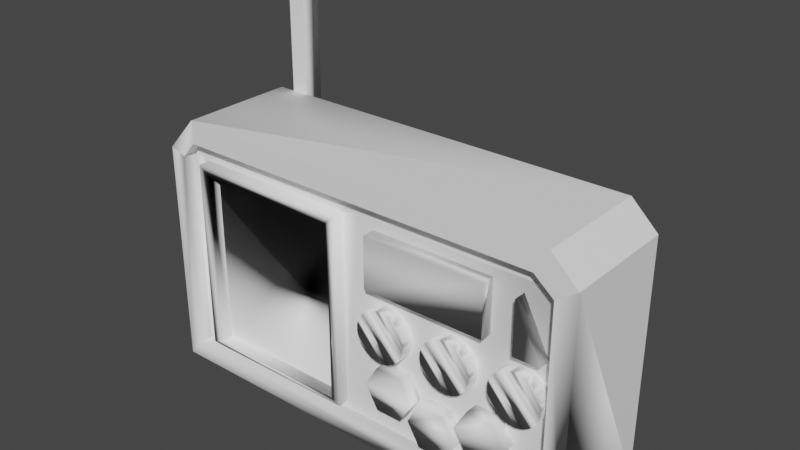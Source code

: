 # Source: radio.blend  (saved by Blender 3.3.6; exported with 4.5.12 LTS)
import bpy
from mathutils import Matrix  # noqa: F401  (used for matrix-valued properties, if any)

bpy.ops.wm.read_factory_settings(use_empty=True)
scene = bpy.context.scene
scene.name = 'Scene'

# ---- materials (node trees are filled in below, after node groups)
mat_white = bpy.data.materials.new('White')
mat_white.use_transparent_shadow = False
mat_white.diffuse_color = (1.0, 1.0, 1.0, 1.0)
mat_white.roughness = 0.5528
mat_white.specular_intensity = 1.0

# ---- material node trees
mat_white.use_nodes = True; mat_white.node_tree.nodes.clear()
_N = mat_white.node_tree.nodes; _L = mat_white.node_tree.links
n0 = _N.new('ShaderNodeBsdfPrincipled'); n0.name = 'Principled BSDF'; n0.location = (10, 300)
n0.distribution = 'GGX'
n0.subsurface_method = 'RANDOM_WALK_SKIN'
n0.inputs[0].default_value = (1.0, 1.0, 1.0, 1.0)
n0.inputs[2].default_value = 0.5528
n0.inputs[3].default_value = 1.45
n0.inputs[13].default_value = 1.0
n0.inputs[27].default_value = (0.0, 0.0, 0.0, 1.0)
n0.inputs[28].default_value = 1.0
n1 = _N.new('ShaderNodeOutputMaterial'); n1.name = 'Material Output'; n1.location = (300, 300)
n2 = _N.new('ShaderNodeNormalMap'); n2.name = 'Normal Map'; n2.location = (-300, -300)
n2.label = 'Normal/Map'
_L.new(n0.outputs[0], n1.inputs[0])
_L.new(n2.outputs[0], n0.inputs[5])
n1.is_active_output = True

# ---- world
world_world = bpy.data.worlds.new('World'); scene.world = world_world
world_world.use_nodes = True; world_world.node_tree.nodes.clear()
_N = world_world.node_tree.nodes; _L = world_world.node_tree.links
n0 = _N.new('ShaderNodeOutputWorld'); n0.name = 'World Output'; n0.location = (300, 300)
n1 = _N.new('ShaderNodeBackground'); n1.name = 'Background'; n1.location = (10, 300)
n1.inputs[0].default_value = (0.05088, 0.05088, 0.05088, 1.0)
_L.new(n1.outputs[0], n0.inputs[0])
n0.is_active_output = True
world_world.color = (0.05088, 0.05088, 0.05088)
world_world.use_sun_shadow = False
world_world.sun_shadow_jitter_overblur = 0.0

# ---- meshes
me_mesh1 = bpy.data.meshes.new('Mesh1')
me_mesh1.from_pydata([(138.0, 0.0, -36.0), (14.8, 120.0, -42.0), (14.8, 0.0, -42.0), (20.29, 120.0, -42.0), (20.29, 0.0, -42.0), (20.29, 0.0, -36.0), (14.8, 120.0, -36.0), (20.29, 120.0, -36.0), (14.8, 82.0, -36.0), (138.0, 74.13, -36.0), (20.29, 82.0, -36.0), (129.8, 82.0, -36.0), (0.0, 0.0, 0.0), (138.0, 0.0, 0.0), (138.0, 74.13, 0.0), (129.8, 82.0, 0.0), (0.0, 71.39, 0.0), (0.0, 0.0, -36.0), (14.8, 0.0, -36.0), (0.0, 71.39, -36.0), (9.703, 82.0, 0.0), (9.703, 82.0, -36.0), (131.7, 5.749, -4.0), (5.101, 5.749, -4.0), (131.7, 69.75, -4.0), (5.101, 69.75, -4.0), (5.101, 5.749, -4.0), (131.7, 5.749, -4.0), (131.7, 69.75, -4.0), (5.101, 69.75, -4.0), (131.7, 5.749, 0.0), (5.101, 5.749, 0.0), (131.7, 5.749, -4.0), (131.7, 69.75, -4.0), (131.7, 69.75, 0.0), (125.7, 74.78, -4.0), (125.7, 74.78, 0.0), (9.703, 74.78, -4.0), (9.703, 74.78, 0.0), (5.101, 69.75, -4.0), (5.101, 5.749, -4.0), (5.101, 69.75, 0.0), (85.59, 32.87, -4.0), (85.59, 32.87, 4.671e-13), (86.7, 34.64, 4.922e-13), (86.7, 34.64, -4.0), (87.31, 36.64, 5.206e-13), (87.31, 36.64, -4.0), (87.38, 38.72, 5.503e-13), (87.38, 38.72, -4.0), (86.9, 40.76, 5.792e-13), (86.9, 40.76, -4.0), (85.92, 42.6, 6.054e-13), (85.92, 42.6, -4.0), (84.5, 44.13, 6.271e-13), (84.5, 44.13, -4.0), (82.72, 45.23, 6.428e-13), (82.72, 45.23, -4.0), (80.73, 45.84, -4.0), (80.73, 45.84, 6.514e-13), (78.64, 45.91, 6.524e-13), (78.64, 45.91, -4.0), (76.6, 45.44, 6.457e-13), (76.6, 45.44, -4.0), (74.76, 44.46, -4.0), (74.76, 44.46, 6.318e-13), (73.24, 43.03, 6.115e-13), (73.24, 43.03, -4.0), (72.13, 41.26, 5.863e-13), (72.13, 41.26, -4.0), (71.52, 39.26, -4.0), (71.52, 39.26, 5.58e-13), (71.45, 37.18, 5.283e-13), (71.45, 37.18, -4.0), (71.92, 35.14, 4.994e-13), (71.92, 35.14, -4.0), (72.9, 33.3, 4.732e-13), (72.9, 33.3, -4.0), (74.33, 31.77, -4.0), (74.33, 31.77, 4.515e-13), (76.1, 30.67, 4.358e-13), (76.1, 30.67, -4.0), (78.1, 30.06, -4.0), (78.1, 30.06, 4.271e-13), (80.19, 29.99, -4.0), (80.19, 29.99, 4.261e-13), (82.22, 30.46, 4.328e-13), (82.22, 30.46, -4.0), (84.07, 31.44, 4.468e-13), (84.07, 31.44, -4.0), (107.1, 32.87, -4.0), (107.1, 32.87, 4.671e-13), (108.2, 34.64, 4.922e-13), (108.2, 34.64, -4.0), (108.8, 36.64, 5.206e-13), (108.8, 36.64, -4.0), (108.9, 38.72, 5.503e-13), (108.9, 38.72, -4.0), (108.4, 40.76, 5.792e-13), (108.4, 40.76, -4.0), (107.4, 42.6, 6.054e-13), (107.4, 42.6, -4.0), (106.0, 44.13, 6.271e-13), (106.0, 44.13, -4.0), (104.2, 45.23, 6.428e-13), (104.2, 45.23, -4.0), (102.2, 45.84, -4.0), (102.2, 45.84, 6.514e-13), (100.1, 45.91, 6.524e-13), (100.1, 45.91, -4.0), (98.1, 45.44, 6.457e-13), (98.1, 45.44, -4.0), (96.26, 44.46, -4.0), (96.26, 44.46, 6.318e-13), (94.74, 43.03, 6.115e-13), (94.74, 43.03, -4.0), (93.63, 41.26, 5.863e-13), (93.63, 41.26, -4.0), (93.02, 39.26, -4.0), (93.02, 39.26, 5.58e-13), (92.95, 37.18, 5.283e-13), (92.95, 37.18, -4.0), (93.42, 35.14, 4.994e-13), (93.42, 35.14, -4.0), (94.4, 33.3, 4.732e-13), (94.4, 33.3, -4.0), (95.83, 31.77, -4.0), (95.83, 31.77, 4.515e-13), (97.6, 30.67, 4.358e-13), (97.6, 30.67, -4.0), (99.6, 30.06, -4.0), (99.6, 30.06, 4.271e-13), (101.7, 29.99, -4.0), (101.7, 29.99, 4.261e-13), (103.7, 30.46, 4.328e-13), (103.7, 30.46, -4.0), (105.6, 31.44, 4.468e-13), (105.6, 31.44, -4.0), (128.6, 32.87, -4.0), (128.6, 32.87, 4.671e-13), (129.7, 34.64, 4.922e-13), (129.7, 34.64, -4.0), (130.3, 36.64, 5.206e-13), (130.3, 36.64, -4.0), (130.4, 38.72, 5.503e-13), (130.4, 38.72, -4.0), (129.9, 40.76, 5.792e-13), (129.9, 40.76, -4.0), (128.9, 42.6, 6.054e-13), (128.9, 42.6, -4.0), (127.5, 44.13, 6.271e-13), (127.5, 44.13, -4.0), (125.7, 45.23, 6.428e-13), (125.7, 45.23, -4.0), (123.7, 45.84, -4.0), (123.7, 45.84, 6.514e-13), (121.6, 45.91, 6.524e-13), (121.6, 45.91, -4.0), (119.6, 45.44, 6.457e-13), (119.6, 45.44, -4.0), (117.8, 44.46, -4.0), (117.8, 44.46, 6.318e-13), (116.2, 43.03, 6.115e-13), (116.2, 43.03, -4.0), (115.1, 41.26, 5.863e-13), (115.1, 41.26, -4.0), (114.5, 39.26, -4.0), (114.5, 39.26, 5.58e-13), (114.5, 37.18, 5.283e-13), (114.5, 37.18, -4.0), (114.9, 35.14, 4.994e-13), (114.9, 35.14, -4.0), (115.9, 33.3, 4.732e-13), (115.9, 33.3, -4.0), (117.3, 31.77, -4.0), (117.3, 31.77, 4.515e-13), (119.1, 30.67, 4.358e-13), (119.1, 30.67, -4.0), (121.1, 30.06, -4.0), (121.1, 30.06, 4.271e-13), (123.2, 29.99, -4.0), (123.2, 29.99, 4.261e-13), (125.2, 30.46, 4.328e-13), (125.2, 30.46, -4.0), (127.1, 31.44, 4.468e-13), (127.1, 31.44, -4.0), (89.1, 15.64, 2.222e-13), (93.1, 8.707, 1.237e-13), (93.1, 8.707, -4.0), (89.1, 15.64, -4.0), (101.1, 8.707, 1.237e-13), (105.1, 15.64, 2.222e-13), (105.1, 15.64, -4.0), (101.1, 8.707, -4.0), (101.1, 22.56, -4.0), (93.1, 22.56, -4.0), (93.1, 22.56, 3.206e-13), (101.1, 22.56, 3.206e-13), (108.6, 14.13, 2.036e-13), (108.6, 14.13, -4.0), (116.6, 14.13, 2.036e-13), (116.6, 14.13, -4.0), (120.6, 21.06, 3.02e-13), (120.6, 21.06, -4.0), (116.6, 27.98, 4.005e-13), (116.6, 27.98, -4.0), (108.6, 27.98, 4.005e-13), (104.6, 21.06, 3.02e-13), (104.6, 21.06, -4.0), (108.6, 27.98, -4.0), (86.31, 14.13, 2.008e-13), (90.31, 21.06, 2.992e-13), (90.31, 21.06, -4.0), (86.31, 14.13, -4.0), (86.31, 27.98, 3.977e-13), (78.31, 27.98, 3.977e-13), (78.31, 27.98, -4.0), (86.31, 27.98, -4.0), (74.31, 21.06, 2.992e-13), (78.31, 14.13, 2.008e-13), (78.31, 14.13, -4.0), (74.31, 21.06, -4.0), (112.2, 66.92, -4.0), (112.2, 66.92, 9.51e-13), (74.17, 66.92, 9.51e-13), (74.17, 50.92, 7.237e-13), (74.17, 50.92, -4.0), (74.17, 66.92, -4.0), (112.2, 50.92, 7.237e-13), (112.2, 50.92, -4.0), (121.2, 66.06, -4.0), (121.2, 66.06, 9.433e-13), (121.2, 50.06, 7.16e-13), (129.2, 50.06, 7.16e-13), (129.2, 50.06, -4.0), (121.2, 50.06, -4.0), (63.49, 8.756, -4.0), (63.49, 8.756, 1.318e-13), (63.49, 68.76, 9.844e-13), (11.49, 68.76, -4.0), (63.49, 68.76, -4.0), (11.49, 68.76, 9.844e-13), (11.49, 8.756, 1.318e-13), (11.49, 8.756, -4.0), (15.07, 10.19, -4.0), (61.07, 10.19, -4.0), (61.07, 10.19, 1.448e-13), (15.07, 10.19, 1.448e-13), (61.07, 66.19, -4.0), (61.07, 66.19, 9.406e-13), (15.07, 66.19, -4.0), (15.07, 66.19, 9.406e-13), (68.4, 69.75, -4.0), (68.4, 5.749, -4.0)], [(27, 28), (26, 27), (26, 29), (253, 23), (22, 24), (22, 253)], [(9, 0, 5), (9, 5, 10), (0, 9, 14), (14, 13, 0), (19, 12, 16), (17, 12, 19), (4, 2, 1, 3), (2, 18, 6, 1), (4, 3, 7, 5), (2, 4, 5, 18), (6, 8, 10, 7), (6, 7, 3, 1), (15, 9, 11), (9, 15, 14), (11, 20, 15), (20, 11, 21), (13, 30, 31, 12), (14, 15, 36, 34), (34, 30, 13, 14), (20, 38, 36, 15), (20, 16, 41, 38), (41, 16, 12, 31), (8, 19, 21), (18, 17, 19), (21, 16, 20), (19, 16, 21), (39, 252, 33, 35, 37), (40, 31, 30, 32), (30, 34, 33, 32), (33, 34, 36, 35), (37, 35, 36, 38), (41, 39, 37, 38), (31, 40, 39, 41), (10, 11, 9), (17, 18, 12), (12, 18, 5), (13, 12, 5), (5, 0, 13), (18, 19, 8), (40, 243, 239, 39), (252, 39, 239, 240), (44, 43, 42, 45), (52, 50, 51, 53), (49, 48, 46, 47), (49, 51, 50, 48), (45, 47, 46, 44), (54, 52, 53, 55), (57, 56, 54, 55), (56, 57, 58, 59), (58, 61, 60, 59), (62, 60, 61, 63), (64, 65, 62, 63), (64, 67, 66, 65), (68, 66, 67, 69), (68, 69, 70, 71), (72, 71, 70, 73), (73, 75, 74, 72), (76, 74, 75, 77), (76, 77, 78, 79), (80, 79, 78, 81), (80, 81, 82, 83), (84, 85, 83, 82), (84, 87, 86, 85), (89, 88, 86, 87), (88, 89, 42, 43), (65, 66, 88, 43), (65, 43, 44, 62), (44, 46, 60, 62), (46, 48, 59, 60), (48, 50, 56, 59), (50, 52, 54, 56), (66, 68, 86, 88), (68, 71, 85, 86), (85, 71, 72, 83), (72, 74, 80, 83), (74, 76, 79, 80), (92, 91, 90, 93), (100, 98, 99, 101), (97, 96, 94, 95), (97, 99, 98, 96), (93, 95, 94, 92), (102, 100, 101, 103), (105, 104, 102, 103), (104, 105, 106, 107), (106, 109, 108, 107), (110, 108, 109, 111), (112, 113, 110, 111), (112, 115, 114, 113), (116, 114, 115, 117), (116, 117, 118, 119), (120, 119, 118, 121), (121, 123, 122, 120), (124, 122, 123, 125), (124, 125, 126, 127), (128, 127, 126, 129), (128, 129, 130, 131), (132, 133, 131, 130), (132, 135, 134, 133), (137, 136, 134, 135), (136, 137, 90, 91), (113, 114, 136, 91), (113, 91, 92, 110), (92, 94, 108, 110), (94, 96, 107, 108), (96, 98, 104, 107), (98, 100, 102, 104), (114, 116, 134, 136), (116, 119, 133, 134), (133, 119, 120, 131), (120, 122, 128, 131), (122, 124, 127, 128), (140, 139, 138, 141), (148, 146, 147, 149), (145, 144, 142, 143), (145, 147, 146, 144), (141, 143, 142, 140), (150, 148, 149, 151), (153, 152, 150, 151), (152, 153, 154, 155), (154, 157, 156, 155), (158, 156, 157, 159), (160, 161, 158, 159), (160, 163, 162, 161), (164, 162, 163, 165), (164, 165, 166, 167), (168, 167, 166, 169), (169, 171, 170, 168), (172, 170, 171, 173), (172, 173, 174, 175), (176, 175, 174, 177), (176, 177, 178, 179), (180, 181, 179, 178), (180, 183, 182, 181), (185, 184, 182, 183), (184, 185, 138, 139), (161, 162, 184, 139), (161, 139, 140, 158), (140, 142, 156, 158), (142, 144, 155, 156), (144, 146, 152, 155), (146, 148, 150, 152), (162, 164, 182, 184), (164, 167, 181, 182), (181, 167, 168, 179), (168, 170, 176, 179), (170, 172, 175, 176), (215, 218, 214), (193, 190, 187, 188), (188, 187, 186, 189), (216, 221, 218, 215), (193, 192, 191, 190), (213, 210, 219, 220), (216, 215, 214, 217), (207, 204, 206), (208, 199, 198, 207), (199, 201, 200, 198), (201, 203, 202, 200), (203, 205, 204, 202), (209, 206, 204, 205), (208, 207, 206, 209), (211, 214, 218, 219), (212, 211, 210, 213), (217, 214, 211, 212), (196, 197, 194, 195), (191, 192, 194, 197), (220, 219, 218, 221), (195, 189, 186, 196), (202, 204, 207, 198), (202, 198, 200), (219, 210, 211), (186, 197, 196), (191, 197, 186, 187), (187, 190, 191), (223, 224, 225, 228), (222, 223, 228, 229), (222, 227, 224, 223), (226, 225, 224, 227), (226, 229, 228, 225), (232, 233, 231), (230, 231, 233, 234), (230, 235, 232, 231), (234, 233, 232, 235), (247, 251, 241, 242), (238, 241, 251, 249), (247, 242, 237, 246), (249, 246, 237, 238), (237, 242, 243, 236), (240, 238, 237, 236), (238, 240, 239, 241), (242, 241, 239, 243), (251, 247, 244, 250), (246, 245, 244, 247), (246, 249, 248, 245), (249, 251, 250, 248), (253, 236, 243, 40), (236, 253, 252, 240), (252, 253, 32, 33)])
me_mesh1.polygons.foreach_set('use_smooth', [0, 0, 0, 1, 1, 1, 1, 1, 1, 1, 0, 1, 0, 0, 0, 1, 1, 0, 1, 0, 0, 1, 1, 1, 1, 1, 0, 1, 1, 0, 0, 1, 1, 0, 1, 1, 1, 0, 1, 1, 0, 1, 1, 1, 1, 1, 1, 1, 1, 1, 1, 1, 1, 1, 1, 1, 1, 1, 1, 1, 1, 1, 1, 1, 1, 1, 1, 1, 1, 1, 1, 1, 1, 1, 1, 1, 1, 1, 1, 1, 1, 1, 1, 1, 1, 1, 1, 1, 1, 1, 1, 1, 1, 1, 1, 1, 1, 1, 1, 1, 1, 1, 1, 1, 1, 1, 1, 1, 1, 1, 1, 1, 1, 1, 1, 1, 1, 1, 1, 1, 1, 1, 1, 1, 1, 1, 1, 1, 1, 1, 1, 1, 1, 1, 1, 1, 1, 1, 1, 1, 1, 1, 1, 1, 1, 1, 1, 1, 1, 1, 1, 1, 1, 1, 1, 1, 1, 1, 1, 1, 1, 1, 1, 1, 1, 1, 1, 1, 1, 1, 1, 1, 1, 1, 1, 1, 1, 1, 1, 1, 1, 1, 1, 1, 1, 1, 1, 1, 1, 1, 1, 1, 1, 1, 1, 1, 0])
_uv = me_mesh1.uv_layers.new(name='UVSet0')
_uv.uv.foreach_set('vector', [0.0, 0.0, 0.0, 0.0, 0.0, 0.0, 0.0, 0.0, 0.0, 0.0, 0.0, 0.0, 0.0, 0.0, 0.0, 0.0, 0.0, 0.0, 0.0, 0.0, 27.17, 0.0, 0.0, 0.0, 0.0, 0.0, 0.0, 0.0, 0.0, 0.0, 0.0, 0.0, 0.0, 0.0, 0.0, 14.05, 8.268, 0.0, -2.913, 0.0, -2.913, 23.62, 8.268, 23.62, -2.913, 0.0, 0.0, 0.0, 0.0, 0.0, -2.913, 23.62, 8.268, 0.0, 8.268, 23.62, 0.0, 0.0, 0.0, 0.0, -2.913, 0.0, 8.268, 0.0, 0.0, 0.0, -2.913, 0.0, 0.0, 0.0, 0.0, 0.0, 0.0, 0.0, 0.0, 0.0, 0.0, 0.0, 0.0, 0.0, 8.268, 23.62, -2.913, 23.62, 0.0, 0.0, 0.0, 0.0, 25.55, 7.087, 0.0, 0.0, 25.55, 16.14, 0.0, 0.0, 25.55, 7.087, 0.0, 0.0, 0.0, 0.0, 0.0, 0.0, 25.55, 7.087, -7.087, 13.2, 27.17, 0.0, 0.0, 0.0, 0.0, 0.0, 0.0, 0.0, 0.0, 0.0, 0.0, 0.0, -24.74, 0.0, 0.0, -11.04, 0.0, -11.04, 0.0, 0.0, 27.17, 0.0, 0.0, 0.0, 0.0, 0.0, 0.0, 12.15, -24.74, 0.0, 0.0, 0.0, 0.0, 0.0, 0.0, 0.0, 0.0, 13.73, 0.0, 12.15, 0.0, 13.73, 0.0, 0.0, 0.0, 0.0, 0.0, 0.0, 0.0, 0.0, 0.0, 0.0, -7.087, 13.2, -2.913, 0.0, 0.0, 0.0, 0.0, 14.05, -7.087, 13.2, 0.0, 0.0, 0.0, 0.0, 0.0, 0.0, 0.0, 0.0, -7.087, 13.2, 0.0, 0.0, 0.0, 0.0, 0.0, 0.0, 0.0, 0.0, 0.0, 0.0, 0.7874, 1.132, 0.0, 0.0, 0.0, 0.0, 0.0, 0.0, 0.0, 0.0, 0.0, -11.04, 0.0, 0.0, 0.0, 0.0, 0.0, 0.0, 0.0, -11.04, -24.74, 0.0, -24.74, 0.7874, 0.7874, 12.15, -24.74, 0.7874, -24.74, 0.0, 0.0, 12.15, 0.0, 13.73, 0.0, 0.0, 0.7874, 12.15, 0.0, 12.15, 0.0, 0.0, 0.7874, 1.132, 0.0, 0.0, 0.0, 13.73, 3.993, 7.087, 25.55, 7.087, 0.0, 0.0, 0.0, 0.0, -2.913, 0.0, 0.0, 0.0, 0.0, 0.0, -2.913, 0.0, 0.0, 0.0, 27.17, 0.0, 0.0, 0.0, 0.0, 0.0, 0.0, 0.0, 0.0, 0.0, 27.17, 0.0, -2.913, 0.0, 0.0, 14.05, 0.0, 0.0, 0.7874, 1.132, -0.7874, 1.724, 0.0, 0.0, 0.0, 0.0, 0.0, 0.0, 0.0, 0.0, 0.0, 0.0, 12.5, 0.7874, 0.0, 0.0, 0.0, 16.73, 0.0, 0.0, 0.7874, 11.5, 0.0, -5.419, 0.0, 3.952, 0.7874, 3.952, 0.7874, -5.419, 0.7874, 3.541, 0.0, 8.203, 0.0, 11.91, 0.7874, 11.91, 0.7874, 3.541, 0.7874, 3.952, 0.0, 3.952, 0.0, 8.203, 0.7874, 11.5, 0.7874, 11.91, 0.0, 11.91, 0.0, 0.0, 0.0, -9.518, 0.0, -5.419, 0.7874, -5.419, 0.7874, -9.518, 0.7874, -12.98, 0.0, -12.98, 0.0, -9.518, 0.7874, -9.518, 0.0, -12.98, 0.7874, -12.98, 0.0, 0.0, 0.0, 0.0, 0.0, 0.0, -0.7874, 17.12, 0.0, 17.12, 0.0, 0.0, 0.0, 17.51, 0.0, 17.12, -0.7874, 17.12, -0.7874, 17.51, 0.0, 0.0, 0.0, 0.0, 0.0, 17.51, -0.7874, 17.51, 0.0, 0.0, -0.7874, 14.82, 0.0, 14.82, 0.0, 0.0, 0.0, 11.91, 0.0, 14.82, -0.7874, 14.82, -0.7874, 11.91, 0.0, 11.91, -0.7874, 11.91, 0.0, 0.0, 0.0, 11.5, 0.0, 0.0, 0.0, 11.5, 0.0, 0.0, -0.7874, 3.952, -0.7874, 3.952, -0.7874, -0.5537, 0.0, -0.5537, 0.0, 0.0, 0.0, -5.008, 0.0, -0.5537, -0.7874, -0.5537, -0.7874, -5.008, 0.0, -5.008, -0.7874, -5.008, 0.0, 0.0, 0.0, -5.419, 0.0, -12.57, 0.0, -5.419, 0.0, 0.0, -0.7874, -12.57, 0.0, -12.57, -0.7874, -12.57, 0.0, 0.0, 0.0, 0.0, 0.7874, 16.71, 0.0, 16.71, 0.0, 0.0, 0.0, 0.0, 0.7874, 16.71, 0.7874, 17.1, 0.0, 17.1, 0.0, 0.0, 0.7874, 16.32, 0.0, 16.32, 0.0, 17.1, 0.7874, 17.1, 0.0, 16.32, 0.7874, 16.32, 0.0, 0.0, 0.0, 16.73, 0.0, 0.0, 0.0, 0.0, 0.0, 16.32, 0.0, 16.73, 0.0, 0.0, 0.0, 16.73, 0.0, 0.0, 0.0, 17.51, 0.0, 0.0, 0.0, 11.91, 0.0, 17.12, 0.0, 17.51, 0.0, 11.91, 0.0, 8.203, 0.0, 0.0, 0.0, 17.12, 0.0, 8.203, 0.0, 3.952, 0.0, -12.98, 0.0, 0.0, 0.0, 3.952, 0.0, -5.419, 0.0, -9.518, 0.0, -12.98, 0.0, 0.0, 0.0, 14.41, 0.0, 17.1, 0.0, 16.32, 0.0, 14.41, 0.0, 11.5, 0.0, 0.0, 0.0, 17.1, 0.0, 0.0, 0.0, 11.5, 0.0, 0.0, 0.0, 0.0, 0.0, 0.0, 0.0, 3.541, 0.0, -12.57, 0.0, 0.0, 0.0, 3.541, 0.0, -5.008, 0.0, -5.419, 0.0, -12.57, 0.0, 0.0, 0.0, 16.73, 0.0, 0.0, 0.7874, 11.5, 0.0, -5.419, 0.0, 3.952, 0.7874, 3.952, 0.7874, -5.419, 0.7874, 3.541, 0.0, 8.203, 0.0, 11.91, 0.7874, 11.91, 0.7874, 3.541, 0.7874, 3.952, 0.0, 3.952, 0.0, 8.203, 0.7874, 11.5, 0.7874, 11.91, 0.0, 11.91, 0.0, 0.0, 0.0, -9.518, 0.0, -5.419, 0.7874, -5.419, 0.7874, -9.518, 0.7874, -12.98, 0.0, -12.98, 0.0, -9.518, 0.7874, -9.518, 0.0, -12.98, 0.7874, -12.98, 0.0, 0.0, 0.0, 0.0, 0.0, 0.0, -0.7874, 17.12, 0.0, 17.12, 0.0, 0.0, 0.0, 17.51, 0.0, 17.12, -0.7874, 17.12, -0.7874, 17.51, 0.0, 0.0, 0.0, 0.0, 0.0, 17.51, -0.7874, 17.51, 0.0, 0.0, -0.7874, 14.82, 0.0, 14.82, 0.0, 0.0, 0.0, 11.91, 0.0, 14.82, -0.7874, 14.82, -0.7874, 11.91, 0.0, 11.91, -0.7874, 11.91, 0.0, 0.0, 0.0, 11.5, 0.0, 0.0, 0.0, 11.5, 0.0, 0.0, -0.7874, 3.952, -0.7874, 3.952, -0.7874, -0.5537, 0.0, -0.5537, 0.0, 0.0, 0.0, -5.008, 0.0, -0.5537, -0.7874, -0.5537, -0.7874, -5.008, 0.0, -5.008, -0.7874, -5.008, 0.0, 0.0, 0.0, -5.419, 0.0, -12.57, 0.0, -5.419, 0.0, 0.0, -0.7874, -12.57, 0.0, -12.57, -0.7874, -12.57, 0.0, 0.0, 0.0, 0.0, 0.7874, 16.71, 0.0, 16.71, 0.0, 0.0, 0.0, 0.0, 0.7874, 16.71, 0.7874, 17.1, 0.0, 17.1, 0.0, 0.0, 0.7874, 16.32, 0.0, 16.32, 0.0, 17.1, 0.7874, 17.1, 0.0, 16.32, 0.7874, 16.32, 0.0, 0.0, 0.0, 16.73, 0.0, 0.0, 0.0, 0.0, 0.0, 16.32, 0.0, 16.73, 0.0, 0.0, 0.0, 16.73, 0.0, 0.0, 0.0, 17.51, 0.0, 0.0, 0.0, 11.91, 0.0, 17.12, 0.0, 17.51, 0.0, 11.91, 0.0, 8.203, 0.0, 0.0, 0.0, 17.12, 0.0, 8.203, 0.0, 3.952, 0.0, -12.98, 0.0, 0.0, 0.0, 3.952, 0.0, -5.419, 0.0, -9.518, 0.0, -12.98, 0.0, 0.0, 0.0, 14.41, 0.0, 17.1, 0.0, 16.32, 0.0, 14.41, 0.0, 11.5, 0.0, 0.0, 0.0, 17.1, 0.0, 0.0, 0.0, 11.5, 0.0, 0.0, 0.0, 0.0, 0.0, 0.0, 0.0, 3.541, 0.0, -12.57, 0.0, 0.0, 0.0, 3.541, 0.0, -5.008, 0.0, -5.419, 0.0, -12.57, 0.0, 0.0, 0.0, 16.73, 0.0, 0.0, 0.7874, 11.5, 0.0, -5.419, 0.0, 3.952, 0.7874, 3.952, 0.7874, -5.419, 0.7874, 3.541, 0.0, 8.203, 0.0, 11.91, 0.7874, 11.91, 0.7874, 3.541, 0.7874, 3.952, 0.0, 3.952, 0.0, 8.203, 0.7874, 11.5, 0.7874, 11.91, 0.0, 11.91, 0.0, 0.0, 0.0, -9.518, 0.0, -5.419, 0.7874, -5.419, 0.7874, -9.518, 0.7874, -12.98, 0.0, -12.98, 0.0, -9.518, 0.7874, -9.518, 0.0, -12.98, 0.7874, -12.98, 0.0, 0.0, 0.0, 0.0, 0.0, 0.0, -0.7874, 17.12, 0.0, 17.12, 0.0, 0.0, 0.0, 17.51, 0.0, 17.12, -0.7874, 17.12, -0.7874, 17.51, 0.0, 0.0, 0.0, 0.0, 0.0, 17.51, -0.7874, 17.51, 0.0, 0.0, -0.7874, 14.82, 0.0, 14.82, 0.0, 0.0, 0.0, 11.91, 0.0, 14.82, -0.7874, 14.82, -0.7874, 11.91, 0.0, 11.91, -0.7874, 11.91, 0.0, 0.0, 0.0, 11.5, 0.0, 0.0, 0.0, 11.5, 0.0, 0.0, -0.7874, 3.952, -0.7874, 3.952, -0.7874, -0.5537, 0.0, -0.5537, 0.0, 0.0, 0.0, -5.008, 0.0, -0.5537, -0.7874, -0.5537, -0.7874, -5.008, 0.0, -5.008, -0.7874, -5.008, 0.0, 0.0, 0.0, -5.419, 0.0, -12.57, 0.0, -5.419, 0.0, 0.0, -0.7874, -12.57, 0.0, -12.57, -0.7874, -12.57, 0.0, 0.0, 0.0, 0.0, 0.7874, 16.71, 0.0, 16.71, 0.0, 0.0, 0.0, 0.0, 0.7874, 16.71, 0.7874, 17.1, 0.0, 17.1, 0.0, 0.0, 0.7874, 16.32, 0.0, 16.32, 0.0, 17.1, 0.7874, 17.1, 0.0, 16.32, 0.7874, 16.32, 0.0, 0.0, 0.0, 16.73, 0.0, 0.0, 0.0, 0.0, 0.0, 16.32, 0.0, 16.73, 0.0, 0.0, 0.0, 16.73, 0.0, 0.0, 0.0, 17.51, 0.0, 0.0, 0.0, 11.91, 0.0, 17.12, 0.0, 17.51, 0.0, 11.91, 0.0, 8.203, 0.0, 0.0, 0.0, 17.12, 0.0, 8.203, 0.0, 3.952, 0.0, -12.98, 0.0, 0.0, 0.0, 3.952, 0.0, -5.419, 0.0, -9.518, 0.0, -12.98, 0.0, 0.0, 0.0, 14.41, 0.0, 17.1, 0.0, 16.32, 0.0, 14.41, 0.0, 11.5, 0.0, 0.0, 0.0, 17.1, 0.0, 0.0, 0.0, 11.5, 0.0, 0.0, 0.0, 0.0, 0.0, 0.0, 0.0, 3.541, 0.0, -12.57, 0.0, 0.0, 0.0, 3.541, 0.0, -5.008, 0.0, -5.419, 0.0, -12.57, 15.42, 0.0, 0.0, -3.725, 16.99, 0.0, 0.7874, 11.44, 0.0, 11.44, 0.0, -7.679, -0.7874, -7.679, -0.7874, -7.679, 0.0, -7.679, 0.0, -6.105, -0.7874, -6.105, 15.42, 0.7874, -0.7874, -3.725, 0.0, -3.725, 15.42, 0.0, 0.7874, 11.44, 0.7874, 13.01, 0.0, 13.01, 0.0, 11.44, 0.7874, 10.9, 0.0, 10.9, 0.0, -5.299, -0.7874, -5.299, 15.42, 0.7874, 15.42, 0.0, 16.99, 0.0, 16.99, 0.7874, 5.551e-16, 13.89, 22.96, -5.551e-16, 5.551e-16, 15.46, -0.7874, 13.89, -0.7874, -8.282, 5.551e-16, -8.282, 5.551e-16, 13.89, -0.7874, -8.282, -22.96, 0.7874, -22.96, -5.551e-16, 5.551e-16, -8.282, -22.96, 0.7874, 0.7874, 15.46, -5.551e-16, 15.46, -22.96, -5.551e-16, 0.7874, 15.46, 22.96, 0.7874, 22.96, -5.551e-16, -5.551e-16, 15.46, -0.7874, 15.46, 5.551e-16, 15.46, 22.96, -5.551e-16, 22.96, 0.7874, -0.7874, 13.89, 5.551e-16, 13.89, 5.551e-16, 15.46, -0.7874, 15.46, 0.0, 12.48, 16.99, 0.0, 0.0, -3.725, 0.0, -5.299, 0.7874, 12.48, 0.0, 12.48, 0.0, 10.9, 0.7874, 10.9, 16.99, 0.7874, 16.99, 0.0, 0.0, 12.48, 0.7874, 12.48, 18.33, 0.0, 19.9, 0.0, 19.9, 0.7874, 18.33, 0.7874, 0.0, 13.01, 0.7874, 13.01, 19.9, 0.7874, 19.9, 0.0, -0.7874, -5.299, 0.0, -5.299, 0.0, -3.725, -0.7874, -3.725, 18.33, 0.7874, -0.7874, -6.105, 0.0, -6.105, 18.33, 0.0, -5.551e-16, 15.46, 22.96, -5.551e-16, 5.551e-16, 13.89, 5.551e-16, -8.282, -5.551e-16, 15.46, 5.551e-16, -8.282, -22.96, -5.551e-16, 0.0, -5.299, 0.0, 10.9, 0.0, 12.48, 0.0, -6.105, 19.9, 0.0, 18.33, 0.0, 0.0, 13.01, 19.9, 0.0, 0.0, -6.105, 0.0, -7.679, 0.0, -7.679, 0.0, 11.44, 0.0, 13.01, 0.0, 13.17, 0.0, 13.17, 0.0, 10.02, -22.08, 0.0, 0.7874, 13.17, 0.0, 13.17, -22.08, 0.0, -22.08, 0.7874, 0.7874, 13.17, -0.7874, 13.17, 0.0, 13.17, 0.0, 13.17, -0.7874, 10.02, 0.0, 10.02, 0.0, 13.17, -0.7874, 13.17, -0.7874, 10.02, -22.08, 0.7874, -22.08, 0.0, 0.0, 10.02, -23.87, -8.882e-16, -25.44, -8.882e-16, 8.882e-16, 13.0, -0.7874, 13.0, 8.882e-16, 13.0, -25.44, -8.882e-16, -25.44, 0.7874, -0.7874, 13.0, -23.87, 0.7874, -23.87, -8.882e-16, 8.882e-16, 13.0, -25.44, 0.7874, -25.44, -8.882e-16, -23.87, -8.882e-16, -23.87, 0.7874, 2.967, 0.0, -2.967, 0.0, 0.0, 0.0, 1.443e-15, 1.724, 0.0, 0.0, 0.0, 0.0, -2.967, 0.0, 0.0, 13.03, 2.967, 0.0, 0.0, 0.0, 0.0, 0.0, 12.02, 0.0, 0.0, 13.03, 12.02, 0.0, 0.0, 0.0, 0.0, 0.0, 0.0, 0.0, 1.443e-15, 1.724, -0.7874, 1.724, 0.0, 0.0, 12.5, 0.7874, 12.5, -1.443e-15, 0.0, 0.0, 0.0, 0.0, 12.5, -1.443e-15, 12.5, 0.7874, 0.0, 0.0, 0.0, 0.0, 1.443e-15, 1.724, 0.0, 0.0, 0.0, 0.0, -0.7874, 1.724, -2.967, 0.0, 2.967, 0.0, 2.967, 0.7874, -2.967, 0.7874, 12.02, 0.0, 12.02, 0.7874, 2.967, 0.7874, 2.967, 0.0, 12.02, 0.0, 0.0, 13.03, -0.7874, 13.03, 12.02, 0.7874, 0.0, 13.03, -2.967, 0.0, -2.967, 0.7874, -0.7874, 13.03, 0.0, 0.0, 0.0, 0.0, -0.7874, 1.724, 0.7874, 1.132, 0.0, 0.0, 0.0, 0.0, 0.0, 0.0, 12.5, 0.7874, 0.0, 0.0, 0.0, 0.0, 0.0, 0.0, 0.0, 0.0])
me_mesh1.materials.append(mat_white)
me_mesh1.update()
me_mesh1.normals_split_custom_set([tuple(v) for v in zip(*[iter([0.0, 0.0, -1.0, 0.0, 0.0, -1.0, 0.0, 0.0, -1.0, 0.0, 0.0, -1.0, 0.0, 0.0, -1.0, 0.0, 0.0, -1.0, 1.0, 0.0, 0.0, 1.0, 0.0, 0.0, 1.0, 0.0, 0.0, -0.354, 0.02876, 0.9348, -0.09265, -0.9768, 0.1931, 1.0, 0.0, 0.0, -0.9147, -0.3863, -0.1188, -0.6188, 0.4838, 0.6189, -0.3466, 0.7739, 0.53, -0.628, -0.628, 0.4597, -0.6188, 0.4838, 0.6189, -0.9147, -0.3863, -0.1188, -0.4597, -0.628, -0.628, -0.9382, -0.3339, 0.09052, 0.203, 0.6924, -0.6924, 0.628, -0.4597, -0.628, -0.9382, -0.3339, 0.09052, -0.3015, -0.9045, -0.3015, -0.7071, 0.7071, 0.0, 0.203, 0.6924, -0.6924, -0.4597, -0.628, -0.628, 0.628, -0.4597, -0.628, 0.7071, 0.7071, 0.0, 0.3352, -0.9422, 0.0, -0.9382, -0.3339, 0.09052, -0.4597, -0.628, -0.628, 0.3352, -0.9422, 0.0, -0.3015, -0.9045, -0.3015, 0.0, 0.0, 1.0, 0.0, 0.0, 1.0, 0.0, 0.0, 1.0, 0.0, 0.0, 1.0, -0.7071, 0.7071, 0.0, 0.7071, 0.7071, 0.0, 0.628, -0.4597, -0.628, 0.203, 0.6924, -0.6924, 0.6911, 0.7228, 0.0, 0.6911, 0.7228, 0.0, 0.6911, 0.7228, 0.0, 0.6911, 0.7228, 0.0, 0.6911, 0.7228, 0.0, 0.6911, 0.7228, 0.0, 0.0, 1.0, 0.0, 0.0, 1.0, 0.0, 0.0, 1.0, 0.0, -0.5948, 0.663, 0.4546, 0.0, 1.0, 0.0, 0.2209, 0.7327, -0.6437, -0.09265, -0.9768, 0.1931, -0.3015, 0.3015, 0.9045, 0.3015, 0.3015, 0.9045, -0.6188, 0.4838, 0.6189, 0.0, 0.0, 1.0, 0.0, 0.0, 1.0, 0.0, 0.0, 1.0, -0.3238, 0.2716, 0.9063, -0.1598, 0.3516, 0.9224, -0.3015, 0.3015, 0.9045, -0.09265, -0.9768, 0.1931, -0.354, 0.02876, 0.9348, 0.0, 0.0, 1.0, 0.0, 0.0, 1.0, 0.0, 0.0, 1.0, 0.0, 0.0, 1.0, 0.4377, 0.07475, 0.896, 0.1356, -0.4776, 0.868, 0.1069, 0.3693, 0.9231, 0.0, 0.0, 1.0, 0.4653, -0.6039, 0.6471, -0.3466, 0.7739, 0.53, -0.6188, 0.4838, 0.6189, 0.3015, 0.3015, 0.9045, 0.0, 0.0, -1.0, -0.9147, -0.3863, -0.1188, 0.2209, 0.7327, -0.6437, -0.3015, -0.9045, -0.3015, -0.628, -0.628, 0.4597, -0.9147, -0.3863, -0.1188, 0.2209, 0.7327, -0.6437, -0.3466, 0.7739, 0.53, -0.5948, 0.663, 0.4546, -0.9147, -0.3863, -0.1188, -0.3466, 0.7739, 0.53, 0.2209, 0.7327, -0.6437, 0.0, 0.0, 1.0, 0.0, 0.0, 1.0, 0.0, 0.0, 1.0, 0.0, 0.0, 1.0, 0.0, 0.0, 1.0, -0.3288, 0.6676, 0.6679, 0.3015, 0.3015, 0.9045, -0.3015, 0.3015, 0.9045, -0.6919, 0.6919, 0.2062, -0.3015, 0.3015, 0.9045, -0.1598, 0.3516, 0.9224, -0.9063, -0.4227, 0.0, -0.6919, 0.6919, 0.2062, -0.5825, -0.6943, 0.4227, -0.5825, -0.6943, -0.4227, -0.6427, -0.7661, 0.0, -0.6427, -0.7661, 0.0, 0.0, -1.0, 0.0, 0.0, -1.0, 0.0, 0.0, -1.0, 0.0, 0.0, -1.0, 0.0, 0.4653, -0.6039, 0.6471, 0.8884, -0.2178, 0.4042, 0.7381, -0.6747, 0.0, 0.7381, -0.6747, 0.0, 0.3015, 0.3015, 0.9045, -0.3288, 0.6676, 0.6679, 0.8884, -0.2178, 0.4042, 0.4653, -0.6039, 0.6471, 0.0, 0.0, -1.0, 0.0, 0.0, -1.0, 0.0, 0.0, -1.0, -0.628, -0.628, 0.4597, -0.3015, -0.9045, -0.3015, -0.6188, 0.4838, 0.6189, -0.6188, 0.4838, 0.6189, -0.3015, -0.9045, -0.3015, 0.3352, -0.9422, 0.0, -0.09265, -0.9768, 0.1931, -0.6188, 0.4838, 0.6189, 0.3352, -0.9422, 0.0, 0.0, -1.0, 0.0, 0.0, -1.0, 0.0, 0.04339, -0.1045, 0.9936, -0.3015, -0.9045, -0.3015, -0.9147, -0.3863, -0.1188, 0.0, 0.0, -1.0, -0.3288, 0.6676, 0.6679, -0.3015, -0.3015, 0.9045, -0.5585, 0.5585, 0.6133, 0.8884, -0.2178, 0.4042, 0.0, 0.0, 1.0, 0.0, 0.0, 1.0, 0.0, 0.0, 1.0, 0.0, 0.0, 1.0, 0.9495, -0.1128, 0.2928, 0.08015, 0.314, 0.946, 0.7656, -0.6299, 0.1305, 0.9302, -0.3472, -0.1193, 0.9375, 0.3093, -0.1594, 0.8846, 0.3317, -0.3279, 0.8791, 0.4767, 0.0, 0.8859, 0.4638, -6.603e-05, 0.9949, 0.1006, -0.006617, 0.1918, -0.5909, 0.7836, 0.9667, -0.1608, -0.199, 0.9858, -0.1679, -0.006617, 0.9949, 0.1006, -0.006617, 0.8791, 0.4767, 0.0, 0.8846, 0.3317, -0.3279, 0.1918, -0.5909, 0.7836, 0.9302, -0.3472, -0.1193, 0.9858, -0.1679, -0.006617, 0.9667, -0.1608, -0.199, 0.9495, -0.1128, 0.2928, -0.4284, 0.8669, 0.255, 0.9375, 0.3093, -0.1594, 0.8859, 0.4638, -6.603e-05, 0.6299, 0.7656, -0.1305, 0.4104, 0.9119, -0.006632, 0.5828, -0.07746, 0.8089, -0.4284, 0.8669, 0.255, 0.6299, 0.7656, -0.1305, 0.5828, -0.07746, 0.8089, 0.4104, 0.9119, -0.006632, 0.1641, 0.9864, 0.0, 0.7598, 0.3688, 0.5355, 0.1641, 0.9864, 0.0, -0.09677, 0.9953, 0.0, -0.6359, 0.7718, -0.006536, 0.7598, 0.3688, 0.5355, 0.792, 0.5256, 0.3107, -0.6359, 0.7718, -0.006536, -0.09677, 0.9953, 0.0, -0.2187, 0.9758, -1.319e-05, -0.5815, 0.8136, 0.0, 0.08761, 0.7877, 0.6098, 0.792, 0.5256, 0.3107, -0.2187, 0.9758, -1.319e-05, -0.5815, 0.8136, 0.0, -0.7722, 0.6354, 0.0, -0.5248, 0.8397, 0.1395, 0.08761, 0.7877, 0.6098, 0.2809, 0.9301, 0.2366, -0.5248, 0.8397, 0.1395, -0.7722, 0.6354, 0.0, -0.8447, 0.5353, 5.28e-05, 0.2809, 0.9301, 0.2366, -0.8447, 0.5353, 5.28e-05, -0.978, 0.1627, -0.1305, -0.9308, -0.2903, 0.2219, -0.9253, -0.318, 0.2065, -0.9308, -0.2903, 0.2219, -0.978, 0.1627, -0.1305, -0.9792, -0.1644, -0.1193, -0.9792, -0.1644, -0.1193, -0.9758, -0.2187, -3.168e-05, -0.5386, 0.7772, 0.3256, -0.9253, -0.318, 0.2065, -0.9374, -0.3095, -0.1594, -0.5386, 0.7772, 0.3256, -0.9758, -0.2187, -3.168e-05, -0.8859, -0.4638, -1.204e-08, -0.9374, -0.3095, -0.1594, -0.8859, -0.4638, -1.204e-08, -0.6299, -0.7656, 0.1305, -0.1488, -0.9417, 0.3018, -0.8294, -0.1595, 0.5354, -0.1488, -0.9417, 0.3018, -0.6299, -0.7656, 0.1305, -0.3472, -0.9302, -0.1193, -0.8294, -0.1595, 0.5354, -0.3472, -0.9302, -0.1193, -0.1641, -0.9864, 0.0, -0.7598, -0.3688, 0.5355, 0.06668, -0.9881, -0.1383, -0.2771, -0.6985, 0.6598, -0.7598, -0.3688, 0.5355, -0.1641, -0.9864, 0.0, 0.06668, -0.9881, -0.1383, 0.3511, -0.9363, 0.0, 0.7538, -0.649, -0.1027, -0.2771, -0.6985, 0.6598, 0.4638, -0.8859, -5.28e-05, -0.6358, -0.7091, 0.3048, 0.7538, -0.649, -0.1027, 0.3511, -0.9363, 0.0, -0.6358, -0.7091, 0.3048, 0.4638, -0.8859, -5.28e-05, 0.7656, -0.6299, 0.1305, 0.08015, 0.314, 0.946, 0.08761, 0.7877, 0.6098, -0.5248, 0.8397, 0.1395, -0.6358, -0.7091, 0.3048, 0.08015, 0.314, 0.946, 0.08761, 0.7877, 0.6098, 0.08015, 0.314, 0.946, 0.9495, -0.1128, 0.2928, 0.792, 0.5256, 0.3107, 0.9495, -0.1128, 0.2928, 0.9667, -0.1608, -0.199, -0.6359, 0.7718, -0.006536, 0.792, 0.5256, 0.3107, 0.9667, -0.1608, -0.199, 0.1918, -0.5909, 0.7836, 0.7598, 0.3688, 0.5355, -0.6359, 0.7718, -0.006536, 0.1918, -0.5909, 0.7836, 0.8846, 0.3317, -0.3279, 0.5828, -0.07746, 0.8089, 0.7598, 0.3688, 0.5355, 0.8846, 0.3317, -0.3279, 0.9375, 0.3093, -0.1594, -0.4284, 0.8669, 0.255, 0.5828, -0.07746, 0.8089, -0.5248, 0.8397, 0.1395, 0.2809, 0.9301, 0.2366, 0.7538, -0.649, -0.1027, -0.6358, -0.7091, 0.3048, 0.2809, 0.9301, 0.2366, -0.9308, -0.2903, 0.2219, -0.2771, -0.6985, 0.6598, 0.7538, -0.649, -0.1027, -0.2771, -0.6985, 0.6598, -0.9308, -0.2903, 0.2219, -0.9253, -0.318, 0.2065, -0.7598, -0.3688, 0.5355, -0.9253, -0.318, 0.2065, -0.5386, 0.7772, 0.3256, -0.8294, -0.1595, 0.5354, -0.7598, -0.3688, 0.5355, -0.5386, 0.7772, 0.3256, -0.9374, -0.3095, -0.1594, -0.1488, -0.9417, 0.3018, -0.8294, -0.1595, 0.5354, 0.9495, -0.1128, 0.2928, 0.08015, 0.314, 0.946, 0.7656, -0.6299, 0.1305, 0.9302, -0.3472, -0.1193, 0.9375, 0.3093, -0.1594, 0.8846, 0.3317, -0.3279, 0.8791, 0.4767, 0.0, 0.8859, 0.4638, -6.603e-05, 0.9949, 0.1006, -0.006617, 0.1918, -0.5909, 0.7836, 0.9667, -0.1608, -0.199, 0.9858, -0.1679, -0.006617, 0.9949, 0.1006, -0.006617, 0.8791, 0.4767, 0.0, 0.8846, 0.3317, -0.3279, 0.1918, -0.5909, 0.7836, 0.9302, -0.3472, -0.1193, 0.9858, -0.1679, -0.006617, 0.9667, -0.1608, -0.199, 0.9495, -0.1128, 0.2928, -0.4284, 0.8669, 0.255, 0.9375, 0.3093, -0.1594, 0.8859, 0.4638, -6.603e-05, 0.6299, 0.7656, -0.1305, 0.4104, 0.9119, -0.006632, 0.5828, -0.07746, 0.8089, -0.4284, 0.8669, 0.255, 0.6299, 0.7656, -0.1305, 0.5828, -0.07746, 0.8089, 0.4104, 0.9119, -0.006632, 0.1641, 0.9864, 0.0, 0.7598, 0.3688, 0.5355, 0.1641, 0.9864, 0.0, -0.09677, 0.9953, 0.0, -0.6359, 0.7718, -0.006536, 0.7598, 0.3688, 0.5355, 0.792, 0.5256, 0.3107, -0.6359, 0.7718, -0.006536, -0.09677, 0.9953, 0.0, -0.2187, 0.9758, -1.319e-05, -0.5815, 0.8136, 0.0, 0.08761, 0.7877, 0.6098, 0.792, 0.5256, 0.3107, -0.2187, 0.9758, -1.319e-05, -0.5815, 0.8136, 0.0, -0.7722, 0.6354, 0.0, -0.5248, 0.8397, 0.1395, 0.08761, 0.7877, 0.6098, 0.2809, 0.9301, 0.2366, -0.5248, 0.8397, 0.1395, -0.7722, 0.6354, 0.0, -0.8447, 0.5353, 5.28e-05, 0.2809, 0.9301, 0.2366, -0.8447, 0.5353, 5.28e-05, -0.978, 0.1627, -0.1305, -0.9308, -0.2903, 0.2219, -0.9253, -0.318, 0.2065, -0.9308, -0.2903, 0.2219, -0.978, 0.1627, -0.1305, -0.9792, -0.1644, -0.1193, -0.9792, -0.1644, -0.1193, -0.9758, -0.2187, -3.168e-05, -0.5386, 0.7772, 0.3256, -0.9253, -0.318, 0.2065, -0.9374, -0.3095, -0.1594, -0.5386, 0.7772, 0.3256, -0.9758, -0.2187, -3.168e-05, -0.8859, -0.4638, -1.204e-08, -0.9374, -0.3095, -0.1594, -0.8859, -0.4638, -1.204e-08, -0.6299, -0.7656, 0.1305, -0.1488, -0.9417, 0.3018, -0.8294, -0.1595, 0.5354, -0.1488, -0.9417, 0.3018, -0.6299, -0.7656, 0.1305, -0.3472, -0.9302, -0.1193, -0.8294, -0.1595, 0.5354, -0.3472, -0.9302, -0.1193, -0.1641, -0.9864, 0.0, -0.7598, -0.3688, 0.5355, 0.06668, -0.9881, -0.1383, -0.2771, -0.6985, 0.6598, -0.7598, -0.3688, 0.5355, -0.1641, -0.9864, 0.0, 0.06668, -0.9881, -0.1383, 0.3511, -0.9363, 0.0, 0.7538, -0.649, -0.1027, -0.2771, -0.6985, 0.6598, 0.4638, -0.8859, -5.28e-05, -0.6358, -0.7091, 0.3048, 0.7538, -0.649, -0.1027, 0.3511, -0.9363, 0.0, -0.6358, -0.7091, 0.3048, 0.4638, -0.8859, -5.28e-05, 0.7656, -0.6299, 0.1305, 0.08015, 0.314, 0.946, 0.08761, 0.7877, 0.6098, -0.5248, 0.8397, 0.1395, -0.6358, -0.7091, 0.3048, 0.08015, 0.314, 0.946, 0.08761, 0.7877, 0.6098, 0.08015, 0.314, 0.946, 0.9495, -0.1128, 0.2928, 0.792, 0.5256, 0.3107, 0.9495, -0.1128, 0.2928, 0.9667, -0.1608, -0.199, -0.6359, 0.7718, -0.006536, 0.792, 0.5256, 0.3107, 0.9667, -0.1608, -0.199, 0.1918, -0.5909, 0.7836, 0.7598, 0.3688, 0.5355, -0.6359, 0.7718, -0.006536, 0.1918, -0.5909, 0.7836, 0.8846, 0.3317, -0.3279, 0.5828, -0.07746, 0.8089, 0.7598, 0.3688, 0.5355, 0.8846, 0.3317, -0.3279, 0.9375, 0.3093, -0.1594, -0.4284, 0.8669, 0.255, 0.5828, -0.07746, 0.8089, -0.5248, 0.8397, 0.1395, 0.2809, 0.9301, 0.2366, 0.7538, -0.649, -0.1027, -0.6358, -0.7091, 0.3048, 0.2809, 0.9301, 0.2366, -0.9308, -0.2903, 0.2219, -0.2771, -0.6985, 0.6598, 0.7538, -0.649, -0.1027, -0.2771, -0.6985, 0.6598, -0.9308, -0.2903, 0.2219, -0.9253, -0.318, 0.2065, -0.7598, -0.3688, 0.5355, -0.9253, -0.318, 0.2065, -0.5386, 0.7772, 0.3256, -0.8294, -0.1595, 0.5354, -0.7598, -0.3688, 0.5355, -0.5386, 0.7772, 0.3256, -0.9374, -0.3095, -0.1594, -0.1488, -0.9417, 0.3018, -0.8294, -0.1595, 0.5354, 0.9495, -0.1128, 0.2928, 0.08015, 0.314, 0.946, 0.7656, -0.6299, 0.1305, 0.9302, -0.3472, -0.1193, 0.9375, 0.3093, -0.1594, 0.8846, 0.3317, -0.3279, 0.8791, 0.4767, 0.0, 0.8859, 0.4638, -6.603e-05, 0.9949, 0.1006, -0.006617, 0.1918, -0.5909, 0.7836, 0.9667, -0.1609, -0.199, 0.9858, -0.1679, -0.006617, 0.9949, 0.1006, -0.006617, 0.8791, 0.4767, 0.0, 0.8846, 0.3317, -0.3279, 0.1918, -0.5909, 0.7836, 0.9302, -0.3472, -0.1193, 0.9858, -0.1679, -0.006617, 0.9667, -0.1609, -0.199, 0.9495, -0.1128, 0.2928, -0.4283, 0.8669, 0.255, 0.9375, 0.3093, -0.1594, 0.8859, 0.4638, -6.603e-05, 0.6299, 0.7656, -0.1305, 0.4104, 0.9119, -0.006632, 0.5828, -0.07746, 0.8089, -0.4283, 0.8669, 0.255, 0.6299, 0.7656, -0.1305, 0.5828, -0.07746, 0.8089, 0.4104, 0.9119, -0.006632, 0.1641, 0.9864, 0.0, 0.7598, 0.3688, 0.5355, 0.1641, 0.9864, 0.0, -0.09677, 0.9953, 0.0, -0.6359, 0.7718, -0.006536, 0.7598, 0.3688, 0.5355, 0.792, 0.5256, 0.3107, -0.6359, 0.7718, -0.006536, -0.09677, 0.9953, 0.0, -0.2187, 0.9758, -1.204e-08, -0.5815, 0.8136, 0.0, 0.08761, 0.7877, 0.6098, 0.792, 0.5256, 0.3107, -0.2187, 0.9758, -1.204e-08, -0.5815, 0.8136, 0.0, -0.7722, 0.6354, 0.0, -0.5248, 0.8397, 0.1395, 0.08761, 0.7877, 0.6098, 0.2809, 0.9301, 0.2366, -0.5248, 0.8397, 0.1395, -0.7722, 0.6354, 0.0, -0.8447, 0.5353, -1.204e-08, 0.2809, 0.9301, 0.2366, -0.8447, 0.5353, -1.204e-08, -0.978, 0.1627, -0.1305, -0.9308, -0.2903, 0.2219, -0.9253, -0.318, 0.2065, -0.9308, -0.2903, 0.2219, -0.978, 0.1627, -0.1305, -0.9792, -0.1644, -0.1193, -0.9792, -0.1644, -0.1193, -0.9758, -0.2187, -0.0001585, -0.5386, 0.7772, 0.3256, -0.9253, -0.318, 0.2065, -0.9374, -0.3095, -0.1594, -0.5386, 0.7772, 0.3256, -0.9758, -0.2187, -0.0001585, -0.8859, -0.4638, -1.204e-08, -0.9374, -0.3095, -0.1594, -0.8859, -0.4638, -1.204e-08, -0.6299, -0.7656, 0.1305, -0.1488, -0.9417, 0.3018, -0.8294, -0.1595, 0.5354, -0.1488, -0.9417, 0.3018, -0.6299, -0.7656, 0.1305, -0.3472, -0.9302, -0.1193, -0.8294, -0.1595, 0.5354, -0.3472, -0.9302, -0.1193, -0.1641, -0.9864, 0.0, -0.7598, -0.3688, 0.5355, 0.06668, -0.9881, -0.1383, -0.2771, -0.6985, 0.6598, -0.7598, -0.3688, 0.5355, -0.1641, -0.9864, 0.0, 0.06668, -0.9881, -0.1383, 0.3511, -0.9363, 0.0, 0.7538, -0.649, -0.1027, -0.2771, -0.6985, 0.6598, 0.4638, -0.8859, -1.204e-08, -0.6358, -0.7091, 0.3048, 0.7538, -0.649, -0.1027, 0.3511, -0.9363, 0.0, -0.6358, -0.7091, 0.3048, 0.4638, -0.8859, -1.204e-08, 0.7656, -0.6299, 0.1305, 0.08015, 0.314, 0.946, 0.08761, 0.7877, 0.6098, -0.5248, 0.8397, 0.1395, -0.6358, -0.7091, 0.3048, 0.08015, 0.314, 0.946, 0.08761, 0.7877, 0.6098, 0.08015, 0.314, 0.946, 0.9495, -0.1128, 0.2928, 0.792, 0.5256, 0.3107, 0.9495, -0.1128, 0.2928, 0.9667, -0.1609, -0.199, -0.6359, 0.7718, -0.006536, 0.792, 0.5256, 0.3107, 0.9667, -0.1609, -0.199, 0.1918, -0.5909, 0.7836, 0.7598, 0.3688, 0.5355, -0.6359, 0.7718, -0.006536, 0.1918, -0.5909, 0.7836, 0.8846, 0.3317, -0.3279, 0.5828, -0.07746, 0.8089, 0.7598, 0.3688, 0.5355, 0.8846, 0.3317, -0.3279, 0.9375, 0.3093, -0.1594, -0.4283, 0.8669, 0.255, 0.5828, -0.07746, 0.8089, -0.5248, 0.8397, 0.1395, 0.2809, 0.9301, 0.2366, 0.7538, -0.649, -0.1027, -0.6358, -0.7091, 0.3048, 0.2809, 0.9301, 0.2366, -0.9308, -0.2903, 0.2219, -0.2771, -0.6985, 0.6598, 0.7538, -0.649, -0.1027, -0.2771, -0.6985, 0.6598, -0.9308, -0.2903, 0.2219, -0.9253, -0.318, 0.2065, -0.7598, -0.3688, 0.5355, -0.9253, -0.318, 0.2065, -0.5386, 0.7772, 0.3256, -0.8294, -0.1595, 0.5354, -0.7598, -0.3688, 0.5355, -0.5386, 0.7772, 0.3256, -0.9374, -0.3095, -0.1594, -0.1488, -0.9417, 0.3018, -0.8294, -0.1595, 0.5354, -0.7601, 0.1202, 0.6386, -0.3129, 0.4476, 0.8377, -0.2972, 0.7136, 0.6343, 0.6596, -0.5454, -0.5172, -0.276, -0.7184, 0.6386, -0.4993, -0.8648, -0.05309, -0.6597, -0.5454, -0.5171, -0.6597, -0.5454, -0.5171, -0.4993, -0.8648, -0.05309, -0.7924, 5.208e-08, 0.61, -1.0, 6.572e-08, 0.0, -0.1425, 0.844, -0.5171, -0.8021, -0.2986, -0.5171, -0.3129, 0.4476, 0.8377, -0.7601, 0.1202, 0.6386, 0.6596, -0.5454, -0.5172, 1.0, 6.572e-08, 0.0, 0.7924, 5.208e-08, 0.61, -0.276, -0.7184, 0.6386, 0.6597, -0.5454, -0.5171, -0.276, -0.7184, 0.6386, -0.4993, -0.8648, -0.05309, -0.6597, -0.5454, -0.5171, -0.1425, 0.844, -0.5171, -0.7601, 0.1202, 0.6386, -0.2972, 0.7136, 0.6343, 0.1425, 0.844, -0.5171, -0.3129, 0.4476, 0.8377, 0.8347, 0.4116, 0.3658, -0.7601, 0.1202, 0.6386, -0.8021, 0.2986, -0.5171, -0.4329, -0.7501, -0.5, 0.06093, -0.9287, 0.3659, -0.3129, 0.4476, 0.8377, -0.4329, -0.7501, -0.5, 0.1425, -0.844, -0.5171, -0.276, -0.7184, 0.6386, 0.06093, -0.9287, 0.3659, 0.1425, -0.844, -0.5171, 0.866, 0.0001199, -0.5, 0.5516, -0.5171, 0.6545, -0.276, -0.7184, 0.6386, 0.866, 0.0001199, -0.5, 2.351e-05, 1.0, 0.0, 0.8347, 0.4116, 0.3658, 0.5516, -0.5171, 0.6545, -0.6597, 0.5454, -0.5171, -0.7601, 0.1202, 0.6386, 0.8347, 0.4116, 0.3658, 2.351e-05, 1.0, 0.0, -0.8021, 0.2986, -0.5171, -0.3129, 0.4476, 0.8377, -0.7601, 0.1202, 0.6386, -0.6597, 0.5454, -0.5171, 0.4694, 0.6142, 0.6343, -0.2972, 0.7136, 0.6343, -0.3129, 0.4476, 0.8377, -0.4993, -0.8648, -0.05309, 0.8021, -0.2986, -0.5171, 0.4694, 0.6142, 0.6343, -0.276, -0.7184, 0.6386, 0.6597, -0.5454, -0.5171, 0.1425, 0.844, -0.5171, -0.2972, 0.7136, 0.6343, 0.4694, 0.6142, 0.6343, 0.8021, -0.2986, -0.5171, 0.276, 0.7184, 0.6386, 0.4993, 0.8648, -0.05309, 0.1425, 0.844, -0.5171, -0.1425, 0.844, -0.5171, 0.7924, 5.208e-08, 0.61, 1.0, 6.572e-08, 0.0, 0.1425, 0.844, -0.5171, 0.4993, 0.8648, -0.05309, -0.6597, -0.5454, -0.5171, -0.4993, -0.8648, -0.05309, -0.3129, 0.4476, 0.8377, -0.8021, -0.2986, -0.5171, -0.1425, 0.844, -0.5171, -1.0, 6.572e-08, 0.0, -0.7924, 5.208e-08, 0.61, 0.276, 0.7184, 0.6386, 0.5516, -0.5171, 0.6545, 0.8347, 0.4116, 0.3658, -0.3129, 0.4476, 0.8377, 0.06093, -0.9287, 0.3659, 0.5516, -0.5171, 0.6545, 0.06093, -0.9287, 0.3659, -0.276, -0.7184, 0.6386, -0.4993, -0.8648, -0.05309, -0.276, -0.7184, 0.6386, 0.4694, 0.6142, 0.6343, -0.7924, 5.208e-08, 0.61, 0.4993, 0.8648, -0.05309, 0.276, 0.7184, 0.6386, 0.7924, 5.208e-08, 0.61, 0.4993, 0.8648, -0.05309, -0.7924, 5.208e-08, 0.61, -0.4993, -0.8648, -0.05309, -0.4993, -0.8648, -0.05309, -0.276, -0.7184, 0.6386, 0.7924, 5.208e-08, 0.61, -0.4597, 0.628, 0.628, -0.5774, 0.5774, 0.5774, 0.4597, -0.628, 0.628, 0.09553, -0.9908, 0.09543, 0.66, 0.04716, -0.7498, -0.4597, 0.628, 0.628, 0.09553, -0.9908, 0.09543, 0.5001, -0.4999, 0.7071, 0.66, 0.04716, -0.7498, -0.7071, 0.7071, 0.0, -0.5774, 0.5774, 0.5774, -0.4597, 0.628, 0.628, -0.66, -0.04711, -0.7498, 0.4597, -0.628, 0.628, -0.5774, 0.5774, 0.5774, -0.7071, 0.7071, 0.0, -0.66, -0.04711, -0.7498, 0.5001, -0.4999, 0.7071, 0.09553, -0.9908, 0.09543, 0.4597, -0.628, 0.628, -0.5774, -0.5774, 0.5774, 0.7066, -0.4367, 0.5568, -0.1567, -0.8852, 0.438, -0.3041, -0.5904, -0.7476, -0.1567, -0.8852, 0.438, 0.7066, -0.4367, 0.5568, 0.8507, -0.5257, 0.0, -0.3041, -0.5904, -0.7476, -0.7071, -0.7071, 0.0, -0.5774, -0.5774, 0.5774, -0.1567, -0.8852, 0.438, 0.8507, -0.5257, 0.0, 0.7066, -0.4367, 0.5568, -0.5774, -0.5774, 0.5774, -0.7071, -0.7071, 0.0, 0.1126, 0.9345, 0.3378, -0.4553, 0.4014, -0.7947, -0.5773, 0.5773, 0.5774, -0.5774, -0.5774, 0.5773, 0.5773, 0.5773, 0.5774, -0.5773, 0.5773, 0.5774, -0.4553, 0.4014, -0.7947, 0.4252, 0.4345, -0.794, 0.1126, 0.9345, 0.3378, -0.5774, -0.5774, 0.5773, 0.5774, -0.5774, 0.5773, -0.9355, 0.1117, 0.3352, 0.4252, 0.4345, -0.794, -0.9355, 0.1117, 0.3352, 0.5774, -0.5774, 0.5773, 0.5773, 0.5773, 0.5774, 0.5774, -0.5774, 0.5773, -0.5774, -0.5774, 0.5773, -0.3015, -0.3015, 0.9045, 0.3015, -0.3015, 0.9045, 0.553, 0.553, 0.6232, 0.5773, 0.5773, 0.5774, 0.5774, -0.5774, 0.5773, 0.3015, -0.3015, 0.9045, 0.5773, 0.5773, 0.5774, 0.553, 0.553, 0.6232, -0.5585, 0.5585, 0.6133, -0.5773, 0.5773, 0.5774, -0.5774, -0.5774, 0.5773, -0.5773, 0.5773, 0.5774, -0.5585, 0.5585, 0.6133, -0.3015, -0.3015, 0.9045, -0.4553, 0.4014, -0.7947, 0.1126, 0.9345, 0.3378, 0.2588, 0.9659, 0.0, -0.5, 0.5, 0.7071, -0.9355, 0.1117, 0.3352, -0.9659, 0.2588, 0.0, 0.2588, 0.9659, 0.0, 0.1126, 0.9345, 0.3378, -0.9355, 0.1117, 0.3352, 0.4252, 0.4345, -0.794, 0.5, 0.5001, 0.7071, -0.9659, 0.2588, 0.0, 0.4252, 0.4345, -0.794, -0.4553, 0.4014, -0.7947, -0.5, 0.5, 0.7071, 0.5, 0.5001, 0.7071, 0.0, 0.0, 1.0, 0.3015, -0.3015, 0.9045, -0.3015, -0.3015, 0.9045, -0.3288, 0.6676, 0.6679, 0.3015, -0.3015, 0.9045, 0.0, 0.0, 1.0, 0.0, 0.0, 1.0, 0.553, 0.553, 0.6232, 0.0, 0.0, 1.0, 0.0, 0.0, 1.0, -0.2167, 0.2167, 0.9519, -0.4227, 0.0, 0.9063])] * 3)])
me_mesh1_001 = bpy.data.meshes.new('Mesh1.001')
me_mesh1_001.from_pydata([(15.07, 10.19, -4.0), (61.07, 10.19, -4.0), (61.07, 66.19, -4.0), (15.07, 66.19, -4.0)], [], [(2, 3, 0, 1)])
me_mesh1_001.polygons.foreach_set('use_smooth', [True] * 1)
_uv = me_mesh1_001.uv_layers.new(name='UVSet0')
_uv.uv.foreach_set('vector', [-0.7874, 13.03, -2.967, 0.7874, 2.967, 0.7874, 12.02, 0.7874])
me_mesh1_001.materials.append(mat_white)
me_mesh1_001.update()
me_mesh1_001.normals_split_custom_set([tuple(v) for v in zip(*[iter([-0.2705, -0.2706, -0.9239, 0.2706, -0.2706, -0.9239, 0.7071, 0.0, 0.7071, 0.0, 0.7071, 0.7071])] * 3)])

# ---- objects
ob_mesh1 = bpy.data.objects.new('Mesh1', me_mesh1)
ob_model = bpy.data.objects.new('Model', None)
ob_mesh1_001 = bpy.data.objects.new('Mesh1.001', me_mesh1_001)

# ---- transforms, parenting, visibility, modifiers, constraints
ob_mesh1.parent = ob_model
ob_mesh1.location = (0.0, 0.0, 0.0)
ob_mesh1.color = (0.8, 0.8, 0.8, 1.0)
ob_model.location = (0.0, 0.0, 0.0)
ob_model.rotation_euler = (1.571, -0.0, 0.0)
ob_model.scale = (0.01, 0.01, 0.01)
ob_model.color = (0.8, 0.8, 0.8, 1.0)
ob_mesh1_001.parent = ob_model
ob_mesh1_001.location = (0.0, 0.0, 0.0)
ob_mesh1_001.color = (0.8, 0.8, 0.8, 1.0)

# ---- collection membership
scene.collection.objects.link(ob_mesh1)
scene.collection.objects.link(ob_model)
scene.collection.objects.link(ob_mesh1_001)

# ---- scene / render settings (as saved in the file)
scene.frame_start = 1; scene.frame_end = 250; scene.frame_set(1)
scene.render.engine = 'BLENDER_EEVEE_NEXT'
scene.render.fps = 30
scene.cycles.sampling_pattern = 'TABULATED_SOBOL'
scene.cycles.use_light_tree = False
scene.view_settings.view_transform = 'Filmic'
bpy.context.view_layer.update()

# ---- added for rendering (the .blend has no active camera and no usable light): camera, sun
cam_auto = bpy.data.cameras.new('AutoCamera')
cam_auto.lens = 50.0
cam_auto.sensor_width = 36.0
cam_auto.clip_end = 1000.0
ob_auto_camera = bpy.data.objects.new('AutoCamera', cam_auto)
scene.collection.objects.link(ob_auto_camera)
ob_auto_camera.location = (2.42607, -1.87329, 1.98886)
ob_auto_camera.rotation_euler = (1.09748, -7.21219e-08, 0.694738)
scene.camera = ob_auto_camera
light_auto_sun = bpy.data.lights.new('AutoSun', 'SUN')
light_auto_sun.energy = 3.0
light_auto_sun.angle = 0.0523599
ob_auto_sun = bpy.data.objects.new('AutoSun', light_auto_sun)
scene.collection.objects.link(ob_auto_sun)
ob_auto_sun.rotation_euler = (0.872665, 0.174533, 0.523599)
bpy.context.view_layer.update()
